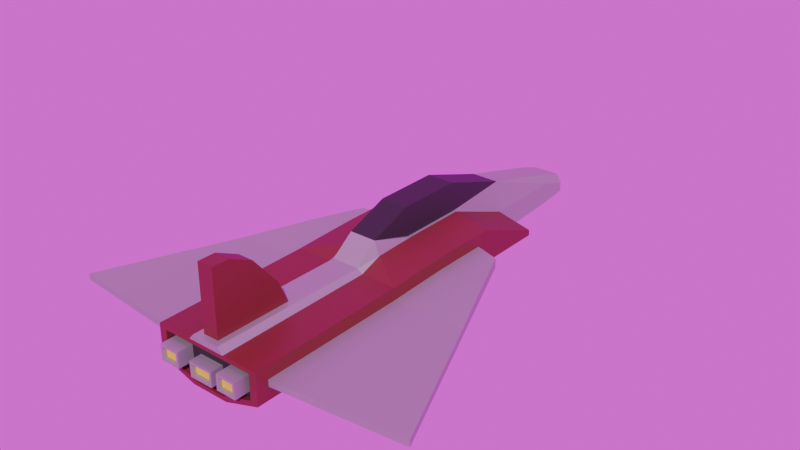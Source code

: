 # Source: PlayerShip1.blend  (saved by Blender 4.3.34; exported with 4.5.12 LTS)
import bpy
from mathutils import Matrix  # noqa: F401  (used for matrix-valued properties, if any)

bpy.ops.wm.read_factory_settings(use_empty=True)
scene = bpy.context.scene
scene.name = 'Scene'

# ---- collections
col_utils = bpy.data.collections.new('Utils'); scene.collection.children.link(col_utils)
col_working = bpy.data.collections.new('Working'); scene.collection.children.link(col_working)

# ---- images (referenced by path relative to the original .blend; pixels are not part of the script)
import os
ASSET_DIR = os.environ.get("B2B_ASSET_DIR", "")  # directory of the original .blend (textures are referenced by path, not embedded)
HERE = os.path.dirname(os.path.abspath(__file__))  # packed textures are extracted next to this script under _unpacked/

def load_image(name, relpath, width, height, colorspace="sRGB"):
    """Load a texture the original file referenced (path relative to the .blend, or extracted next to this script)."""
    p = next((c for c in (os.path.join(HERE, relpath), os.path.join(ASSET_DIR, relpath)) if relpath and os.path.exists(c)), "")
    if p:
        img = bpy.data.images.load(p, check_existing=True)
        img.name = name
    else:  # same state as the original file: an image datablock whose file is absent (Cycles renders it pink)
        img = bpy.data.images.new(name, width, height)
        img.source = "FILE"
        img.filepath = "//" + (relpath or name)
    img.colorspace_settings.name = colorspace
    return img
img_pretoria_gardens_4k_exr = load_image('pretoria_gardens_4k.exr', 'pretoria_gardens_4k.exr', 1024, 1024, 'Linear Rec.709')

# ---- materials (node trees are filled in below, after node groups)
mat_white_metal = bpy.data.materials.new('White Metal')
mat_white_metal.use_backface_culling = True
mat_white_metal.diffuse_color = (1.0, 1.0, 1.0, 1.0)
mat_black_metal = bpy.data.materials.new('Black Metal')
mat_black_metal.alpha_threshold = 0.0
mat_black_metal.roughness = 0.5
mat_black_metal.line_color = (0.0, 0.0, 0.0, 1.0)
mat_glow = bpy.data.materials.new('Glow')
mat_red_metal_001 = bpy.data.materials.new('Red Metal.001')

# ---- material node trees
mat_white_metal.use_nodes = True; mat_white_metal.node_tree.nodes.clear()
_N = mat_white_metal.node_tree.nodes; _L = mat_white_metal.node_tree.links
n0 = _N.new('ShaderNodeBsdfPrincipled'); n0.name = 'Principled BSDF'; n0.location = (10, 300)
n0.inputs[0].default_value = (0.403, 0.403, 0.403, 1.0)
n0.inputs[1].default_value = 0.5909
n0.inputs[2].default_value = 0.5818
n1 = _N.new('ShaderNodeOutputMaterial'); n1.name = 'Material Output'; n1.location = (300, 300)
_L.new(n0.outputs[0], n1.inputs[0])
n1.is_active_output = True
mat_black_metal.use_nodes = True; mat_black_metal.node_tree.nodes.clear()
_N = mat_black_metal.node_tree.nodes; _L = mat_black_metal.node_tree.links
n0 = _N.new('ShaderNodeOutputMaterial'); n0.name = 'Material Output'; n0.location = (300, 300)
n1 = _N.new('ShaderNodeBsdfPrincipled'); n1.name = 'Principled BSDF'; n1.location = (10, 300)
n1.inputs[0].default_value = (0.02356, 0.02356, 0.02356, 1.0)
n1.inputs[3].default_value = 1.45
_L.new(n1.outputs[0], n0.inputs[0])
n0.is_active_output = True
mat_glow.use_nodes = True; mat_glow.node_tree.nodes.clear()
_N = mat_glow.node_tree.nodes; _L = mat_glow.node_tree.links
n0 = _N.new('ShaderNodeBsdfPrincipled'); n0.name = 'Principled BSDF'; n0.location = (10, 300)
n0.inputs[0].default_value = (0.8004, 0.7902, 0.009103, 1.0)
n1 = _N.new('ShaderNodeOutputMaterial'); n1.name = 'Material Output'; n1.location = (300, 300)
_L.new(n0.outputs[0], n1.inputs[0])
n1.is_active_output = True
mat_red_metal_001.use_nodes = True; mat_red_metal_001.node_tree.nodes.clear()
_N = mat_red_metal_001.node_tree.nodes; _L = mat_red_metal_001.node_tree.links
n0 = _N.new('ShaderNodeBsdfPrincipled'); n0.name = 'Principled BSDF'; n0.location = (10, 300)
n0.inputs[0].default_value = (0.1682, 0.02611, 0.01904, 1.0)
n1 = _N.new('ShaderNodeOutputMaterial'); n1.name = 'Material Output'; n1.location = (300, 300)
_L.new(n0.outputs[0], n1.inputs[0])
n1.is_active_output = True

# ---- world
world_world = bpy.data.worlds.new('World'); scene.world = world_world
world_world.use_nodes = True; world_world.node_tree.nodes.clear()
_N = world_world.node_tree.nodes; _L = world_world.node_tree.links
n0 = _N.new('ShaderNodeOutputWorld'); n0.name = 'World Output'; n0.location = (300, 300)
n1 = _N.new('ShaderNodeBackground'); n1.name = 'Background'; n1.location = (10, 300)
n2 = _N.new('ShaderNodeTexEnvironment'); n2.name = 'Environment Texture'; n2.location = (-288, 277)
n2.image = img_pretoria_gardens_4k_exr
_L.new(n1.outputs[0], n0.inputs[0])
_L.new(n2.outputs[0], n1.inputs[0])
n0.is_active_output = True
world_world.color = (0.05088, 0.05088, 0.05088)
world_world.sun_shadow_jitter_overblur = 0.0

# ---- meshes
me_cube = bpy.data.meshes.new('Cube')
me_cube.from_pydata([(0.8851, -1.832, -0.4807), (0.8851, -1.827, -0.3587), (0.3048, -1.464, -0.02538), (0.8851, -4.208, -0.4807), (0.3048, 1.464, -0.4501), (0.2219, 1.464, 0.05811), (0.3048, -0.777, -0.00337), (0.3048, 0.2981, -0.00337), (0.2219, 0.2981, 0.4501), (0.2219, -0.777, 0.4501), (0.3048, 1.464, -0.8704), (0.3048, 0.2981, -0.8704), (0.3048, -1.464, -0.8704), (0.3048, -0.777, -0.8704), (0.8851, -4.208, -0.3757), (0.3048, 2.843, -0.4501), (0.2219, 2.843, -0.3055), (0.3048, 2.843, -0.7916), (0.3048, 3.286, -0.5944), (0.2219, 3.286, -0.4498), (0.3048, 3.286, -0.7407), (0.1261, -4.311, -0.08254), (0.2456, -4.407, -0.2397), (0.2358, -4.407, -0.8088), (0.1261, -3.079, -0.08254), (0.3048, -1.832, -0.1598), (0.3048, -1.832, -0.8704), (0.8851, -1.464, -0.4807), (0.8851, 1.464, -0.6797), (0.2219, -4.407, -0.08254), (0.8851, -0.777, -0.4807), (0.1261, -4.311, 0.288), (0.1261, -3.246, 0.288), (0.1261, -4.311, 0.7727), (0.1261, -3.651, 0.7727), (0.1261, -4.311, 0.9518), (0.1261, -4.027, 0.9518), (0.8851, 0.09911, -0.4807), (0.2214, -1.464, 0.1902), (0.2633, 0.2981, -2.98e-08), (0.2633, -0.777, -2.98e-08), (0.8851, -0.7738, -0.3214), (0.8851, -1.456, -0.3433), (0.8851, 1.464, -0.5895), (0.8851, 0.09911, -0.3214), (0.2246, -1.832, -0.09304), (0.8851, -1.464, -0.6797), (0.8851, -1.832, -0.6797), (0.7643, -4.407, -0.2397), (0.8851, -1.832, -0.1598), (0.7643, -4.407, -0.6351), (0.8851, -1.464, -0.1444), (0.8851, -0.777, -0.6797), (0.8851, 0.2981, -0.6797), (0.8851, 0.2981, -0.1224), (0.8851, -0.777, -0.1224), (2.032, -1.812, -0.3587), (2.034, -1.816, -0.4807), (1.89, -1.47, -0.3433), (1.893, -1.477, -0.4807), (1.628, -0.8398, -0.3214), (1.629, -0.8428, -0.4807), (2.947, -4.011, -0.3757), (2.947, -4.011, -0.4807), (1.292, -0.03387, -0.4807), (1.292, -0.03387, -0.3214), (0.0, 0.2981, 0.4501), (0.0, -0.777, 0.4501), (0.0, 1.464, -0.8704), (0.0, -1.464, -0.8704), (0.0, 0.2981, -0.8704), (0.0, -0.777, -0.8704), (0.0, 2.843, -0.7916), (0.0, 3.286, -0.5944), (0.0, 3.286, -0.4498), (0.0, 3.286, -0.7407), (0.0, -4.407, -0.1781), (0.0, -4.407, -0.8704), (0.0, -1.832, -0.8704), (0.0, -4.311, -0.08254), (0.0, -3.079, -0.08254), (0.0, -4.311, 0.288), (0.0, -3.246, 0.288), (0.0, -4.311, 0.7727), (0.0, -3.651, 0.7727), (0.0, -4.311, 0.9518), (0.0, -4.027, 0.9518), (-0.0009022, 1.464, 0.0571), (0.0, -1.464, 0.1902), (-0.002458, 2.843, -0.3066), (0.000543, -4.407, -0.08779), (0.0, -1.832, -0.09304), (0.3048, -4.407, -0.1781), (0.0, -4.407, -0.2397), (0.3048, -4.407, -0.8704), (0.0, -4.407, -0.8088), (0.8851, -4.407, -0.1781), (0.8851, -4.407, -0.6797), (0.3579, -4.327, -0.3235), (0.3554, -4.327, -0.5724), (0.0, -4.327, -0.4046), (0.0, -4.327, -0.644), (0.6805, -4.327, -0.3235), (0.6805, -4.327, -0.5744), (0.2004, -4.327, -0.4046), (0.192, -4.327, -0.644), (0.7643, -4.327, -0.2397), (0.7643, -4.327, -0.6351), (0.3947, -4.58, -0.3606), (0.3929, -4.58, -0.5356), (0.6434, -4.58, -0.3606), (0.6434, -4.58, -0.5371), (0.3579, -4.58, -0.3235), (0.3554, -4.58, -0.5724), (0.6805, -4.58, -0.3235), (0.6805, -4.58, -0.5744), (0.3947, -4.517, -0.3606), (0.3929, -4.517, -0.5356), (0.6434, -4.517, -0.3606), (0.6434, -4.517, -0.5371), (0.2456, -4.327, -0.2397), (0.2358, -4.327, -0.8088), (0.0, -4.327, -0.2397), (0.0, -4.327, -0.8088), (0.0, -4.528, -0.4395), (0.0, -4.528, -0.609), (0.1642, -4.528, -0.4395), (0.1583, -4.528, -0.609), (0.2004, -4.528, -0.4046), (0.192, -4.528, -0.644), (0.0, -4.528, -0.4046), (0.0, -4.528, -0.644), (0.0, -4.461, -0.4395), (0.0, -4.461, -0.609), (0.1642, -4.461, -0.4395), (0.1583, -4.461, -0.609)], [], [(5, 4, 15, 16), (40, 9, 38), (2, 25, 49, 51), (5, 8, 39), (39, 8, 9, 40), (71, 13, 12, 69), (68, 10, 11, 70), (70, 11, 13, 71), (11, 10, 28, 53), (48, 22, 120, 106), (4, 10, 17, 15), (87, 5, 16, 89), (10, 4, 43, 28), (4, 7, 54, 43), (73, 18, 20, 75), (89, 16, 19, 74), (12, 13, 52, 46), (15, 17, 20, 18), (16, 15, 18, 19), (7, 6, 55, 54), (26, 12, 46, 47), (78, 26, 94, 77), (6, 2, 51, 55), (25, 92, 96, 49), (69, 12, 26, 78), (14, 3, 63, 62), (24, 21, 29, 45), (80, 24, 45, 91), (31, 32, 34, 33), (79, 21, 31, 81), (21, 24, 32, 31), (81, 31, 33, 83), (83, 33, 35, 85), (33, 34, 36, 35), (2, 38, 45, 25), (37, 44, 65, 64), (0, 27, 59, 57), (25, 45, 29, 92), (43, 54, 53, 28), (73, 74, 19, 18), (7, 39, 40, 6), (4, 5, 39, 7), (6, 40, 38, 2), (42, 1, 56, 58), (94, 26, 47, 97), (13, 11, 53, 52), (27, 0, 47, 46), (14, 1, 49, 96), (0, 3, 97, 47), (1, 42, 51, 49), (3, 14, 96, 97), (37, 30, 52, 53), (30, 27, 46, 52), (44, 37, 53, 54), (41, 44, 54, 55), (42, 41, 55, 51), (59, 58, 56, 57), (57, 56, 62, 63), (60, 58, 59, 61), (65, 60, 61, 64), (1, 14, 62, 56), (44, 41, 60, 65), (30, 37, 64, 61), (3, 0, 57, 63), (41, 42, 58, 60), (27, 30, 61, 59), (92, 29, 90, 76), (34, 84, 86, 36), (36, 86, 85, 35), (32, 82, 84, 34), (21, 79, 90, 29), (38, 88, 91, 45), (50, 48, 106, 107), (10, 68, 72, 17), (17, 72, 75, 20), (24, 80, 82, 32), (8, 66, 67, 9), (5, 87, 66, 8), (9, 67, 88, 38), (93, 22, 92, 76), (23, 95, 77, 94), (22, 48, 96, 92), (50, 23, 94, 97), (48, 50, 97, 96), (103, 102, 114, 115), (101, 105, 129, 131), (22, 93, 122, 120), (23, 50, 107, 121), (95, 23, 121, 123), (99, 98, 120, 121), (98, 102, 106, 120), (103, 99, 121, 107), (102, 103, 107, 106), (109, 111, 119, 117), (102, 98, 112, 114), (99, 103, 115, 113), (98, 99, 113, 112), (109, 108, 112, 113), (108, 110, 114, 112), (111, 109, 113, 115), (110, 111, 115, 114), (116, 117, 119, 118), (108, 109, 117, 116), (111, 110, 118, 119), (110, 108, 116, 118), (104, 105, 121, 120), (101, 100, 122, 123), (100, 104, 120, 122), (105, 101, 123, 121), (126, 124, 132, 134), (104, 100, 130, 128), (105, 104, 128, 129), (126, 127, 129, 128), (134, 132, 133, 135), (127, 126, 134, 135), (125, 127, 135, 133), (128, 130, 124, 126), (129, 127, 125, 131)])
me_cube.polygons.foreach_set('material_index', [0, 1, 3, 1, 1, 0, 0, 0, 3, 3, 0, 0, 3, 3, 0, 0, 3, 0, 0, 3, 3, 0, 3, 3, 0, 0, 0, 0, 3, 3, 3, 3, 3, 3, 0, 0, 0, 0, 3, 0, 0, 0, 0, 0, 3, 3, 3, 3, 3, 3, 3, 3, 3, 3, 3, 3, 0, 0, 0, 0, 0, 0, 0, 0, 0, 0, 0, 3, 3, 3, 0, 0, 3, 0, 0, 3, 1, 1, 1, 3, 3, 3, 3, 3, 0, 0, 3, 3, 3, 1, 1, 1, 1, 0, 0, 0, 0, 0, 0, 0, 0, 2, 0, 0, 0, 1, 0, 1, 1, 0, 0, 0, 0, 2, 0, 0, 0, 0])
_uv = me_cube.uv_layers.new(name='UVMap')
_uv.uv.foreach_set('vector', [0.5, 0.5, 0.375, 0.5, 0.375, 0.5, 0.5, 0.5, 0.5, 0.6667, 0.625, 0.6667, 0.5, 0.75, 0.375, 0.75, 0.375, 0.75, 0.375, 0.75, 0.375, 0.75, 0.625, 0.5, 0.625, 0.5833, 0.5, 0.5833, 0.5, 0.5833, 0.625, 0.5833, 0.625, 0.6667, 0.5, 0.6667, 0.25, 0.6667, 0.375, 0.6667, 0.375, 0.75, 0.25, 0.75, 0.25, 0.5, 0.375, 0.5, 0.375, 0.5833, 0.25, 0.5833, 0.25, 0.5833, 0.375, 0.5833, 0.375, 0.6667, 0.25, 0.6667, 0.375, 0.5833, 0.375, 0.5, 0.375, 0.5, 0.375, 0.5833, 0.375, 0.75, 0.375, 0.75, 0.375, 0.75, 0.375, 0.75, 0.375, 0.5, 0.375, 0.5, 0.375, 0.5, 0.375, 0.5, 0.75, 0.5, 0.625, 0.5, 0.625, 0.5, 0.75, 0.5, 0.375, 0.5, 0.375, 0.5, 0.375, 0.5, 0.375, 0.5, 0.375, 0.5, 0.375, 0.5833, 0.375, 0.5833, 0.375, 0.5, 0.375, 0.375, 0.375, 0.5, 0.375, 0.5, 0.375, 0.375, 0.75, 0.5, 0.625, 0.5, 0.625, 0.5, 0.75, 0.5, 0.375, 0.75, 0.375, 0.6667, 0.375, 0.6667, 0.375, 0.75, 0.375, 0.5, 0.375, 0.5, 0.375, 0.5, 0.375, 0.5, 0.5, 0.5, 0.375, 0.5, 0.375, 0.5, 0.5, 0.5, 0.375, 0.5833, 0.375, 0.6667, 0.375, 0.6667, 0.375, 0.5833, 0.375, 0.75, 0.375, 0.75, 0.375, 0.75, 0.375, 0.75, 0.25, 0.75, 0.375, 0.75, 0.375, 0.75, 0.25, 0.75, 0.375, 0.6667, 0.375, 0.75, 0.375, 0.75, 0.375, 0.6667, 0.375, 0.75, 0.375, 0.75, 0.375, 0.75, 0.375, 0.75, 0.25, 0.75, 0.375, 0.75, 0.375, 0.75, 0.25, 0.75, 0.375, 0.75, 0.375, 0.75, 0.375, 0.75, 0.375, 0.75, 0.679, 0.75, 0.679, 0.75, 0.625, 0.75, 0.625, 0.75, 0.75, 0.75, 0.679, 0.75, 0.625, 0.75, 0.75, 0.75, 0.679, 0.75, 0.679, 0.75, 0.679, 0.75, 0.679, 0.75, 0.75, 0.75, 0.679, 0.75, 0.679, 0.75, 0.75, 0.75, 0.679, 0.75, 0.679, 0.75, 0.679, 0.75, 0.679, 0.75, 0.75, 0.75, 0.679, 0.75, 0.679, 0.75, 0.75, 0.75, 0.75, 0.75, 0.679, 0.75, 0.679, 0.75, 0.75, 0.75, 0.679, 0.75, 0.679, 0.75, 0.679, 0.75, 0.679, 0.75, 0.375, 0.75, 0.5, 0.75, 0.5, 0.75, 0.375, 0.75, 0.375, 0.5988, 0.375, 0.5988, 0.375, 0.5988, 0.375, 0.5988, 0.375, 0.75, 0.375, 0.75, 0.375, 0.75, 0.375, 0.75, 0.375, 0.75, 0.5, 0.75, 0.5, 0.75, 0.375, 0.75, 0.375, 0.5, 0.375, 0.5833, 0.375, 0.5833, 0.375, 0.5, 0.375, 0.375, 0.5, 0.375, 0.5, 0.5, 0.375, 0.5, 0.375, 0.5833, 0.5, 0.5833, 0.5, 0.6667, 0.375, 0.6667, 0.375, 0.5, 0.5, 0.5, 0.5, 0.5833, 0.375, 0.5833, 0.375, 0.6667, 0.5, 0.6667, 0.5, 0.75, 0.375, 0.75, 0.375, 0.7491, 0.375, 0.75, 0.375, 0.75, 0.375, 0.7491, 0.375, 0.75, 0.375, 0.75, 0.375, 0.75, 0.375, 0.75, 0.375, 0.6667, 0.375, 0.5833, 0.375, 0.5833, 0.375, 0.6667, 0.375, 0.75, 0.375, 0.75, 0.375, 0.75, 0.375, 0.75, 0.375, 0.75, 0.375, 0.75, 0.375, 0.75, 0.375, 0.75, 0.375, 0.75, 0.375, 0.75, 0.375, 0.75, 0.375, 0.75, 0.375, 0.75, 0.375, 0.7491, 0.375, 0.75, 0.375, 0.75, 0.375, 0.75, 0.375, 0.75, 0.375, 0.75, 0.375, 0.75, 0.375, 0.5988, 0.375, 0.6667, 0.375, 0.6667, 0.375, 0.5833, 0.375, 0.6667, 0.375, 0.75, 0.375, 0.75, 0.375, 0.6667, 0.375, 0.5988, 0.375, 0.5988, 0.375, 0.5833, 0.375, 0.5833, 0.375, 0.6663, 0.375, 0.5988, 0.375, 0.5833, 0.375, 0.6667, 0.375, 0.7491, 0.375, 0.6663, 0.375, 0.6667, 0.375, 0.75, 0.375, 0.75, 0.375, 0.7491, 0.375, 0.75, 0.375, 0.75, 0.375, 0.75, 0.375, 0.75, 0.375, 0.75, 0.375, 0.75, 0.375, 0.6663, 0.375, 0.7491, 0.375, 0.75, 0.375, 0.6667, 0.375, 0.5988, 0.375, 0.6663, 0.375, 0.6667, 0.375, 0.5988, 0.375, 0.75, 0.375, 0.75, 0.375, 0.75, 0.375, 0.75, 0.375, 0.5988, 0.375, 0.6663, 0.375, 0.6663, 0.375, 0.5988, 0.375, 0.6667, 0.375, 0.5988, 0.375, 0.5988, 0.375, 0.6667, 0.375, 0.75, 0.375, 0.75, 0.375, 0.75, 0.375, 0.75, 0.375, 0.6663, 0.375, 0.7491, 0.375, 0.7491, 0.375, 0.6663, 0.375, 0.75, 0.375, 0.6667, 0.375, 0.6667, 0.375, 0.75, 0.375, 0.75, 0.5, 0.75, 0.5, 0.875, 0.375, 0.875, 0.679, 0.75, 0.75, 0.75, 0.75, 0.75, 0.679, 0.75, 0.679, 0.75, 0.75, 0.75, 0.75, 0.75, 0.679, 0.75, 0.679, 0.75, 0.75, 0.75, 0.75, 0.75, 0.679, 0.75, 0.679, 0.75, 0.75, 0.75, 0.75, 0.75, 0.625, 0.75, 0.625, 0.75, 0.75, 0.75, 0.75, 0.75, 0.625, 0.75, 0.375, 0.75, 0.375, 0.75, 0.375, 0.75, 0.375, 0.75, 0.375, 0.5, 0.25, 0.5, 0.25, 0.5, 0.375, 0.5, 0.375, 0.5, 0.25, 0.5, 0.25, 0.5, 0.375, 0.5, 0.679, 0.75, 0.75, 0.75, 0.75, 0.75, 0.679, 0.75, 0.625, 0.5833, 0.75, 0.5833, 0.75, 0.6667, 0.625, 0.6667, 0.625, 0.5, 0.75, 0.5, 0.75, 0.5833, 0.625, 0.5833, 0.625, 0.6667, 0.75, 0.6667, 0.75, 0.75, 0.625, 0.75, 0.375, 0.8497, 0.375, 0.75, 0.375, 0.75, 0.375, 0.875, 0.375, 0.75, 0.375, 0.8497, 0.375, 0.875, 0.375, 0.75, 0.375, 0.75, 0.375, 0.75, 0.375, 0.75, 0.375, 0.75, 0.375, 0.75, 0.375, 0.75, 0.375, 0.75, 0.375, 0.75, 0.375, 0.75, 0.375, 0.75, 0.375, 0.75, 0.375, 0.75, 0.375, 0.75, 0.375, 0.75, 0.375, 0.75, 0.375, 0.75, 0.375, 0.831, 0.375, 0.7687, 0.375, 0.7687, 0.375, 0.831, 0.375, 0.75, 0.375, 0.8497, 0.375, 0.8497, 0.375, 0.75, 0.375, 0.75, 0.375, 0.75, 0.375, 0.75, 0.375, 0.75, 0.375, 0.8497, 0.375, 0.75, 0.375, 0.75, 0.375, 0.8497, 0.375, 0.75, 0.375, 0.75, 0.375, 0.75, 0.375, 0.75, 0.375, 0.75, 0.375, 0.75, 0.375, 0.75, 0.375, 0.75, 0.375, 0.75, 0.375, 0.75, 0.375, 0.75, 0.375, 0.75, 0.375, 0.75, 0.375, 0.75, 0.375, 0.75, 0.375, 0.75, 0.375, 0.75, 0.375, 0.75, 0.375, 0.75, 0.375, 0.75, 0.375, 0.75, 0.375, 0.75, 0.375, 0.75, 0.375, 0.75, 0.375, 0.75, 0.375, 0.75, 0.375, 0.75, 0.375, 0.75, 0.375, 0.75, 0.375, 0.75, 0.375, 0.75, 0.375, 0.75, 0.375, 0.75, 0.375, 0.75, 0.375, 0.75, 0.375, 0.75, 0.375, 0.75, 0.375, 0.75, 0.375, 0.75, 0.375, 0.75, 0.375, 0.75, 0.375, 0.75, 0.375, 0.75, 0.375, 0.75, 0.375, 0.75, 0.375, 0.75, 0.375, 0.75, 0.375, 0.75, 0.375, 0.75, 0.375, 0.75, 0.375, 0.75, 0.375, 0.75, 0.375, 0.75, 0.375, 0.75, 0.375, 0.75, 0.375, 0.75, 0.375, 0.75, 0.375, 0.75, 0.375, 0.75, 0.375, 0.75, 0.375, 0.75, 0.375, 0.75, 0.375, 0.75, 0.375, 0.75, 0.375, 0.7682, 0.375, 0.7687, 0.375, 0.75, 0.375, 0.75, 0.375, 0.831, 0.375, 0.8316, 0.375, 0.8497, 0.375, 0.8497, 0.375, 0.8316, 0.375, 0.7682, 0.375, 0.75, 0.375, 0.8497, 0.375, 0.7687, 0.375, 0.831, 0.375, 0.8497, 0.375, 0.75, 0.375, 0.7794, 0.375, 0.8204, 0.375, 0.8204, 0.375, 0.7794, 0.375, 0.7682, 0.375, 0.8316, 0.375, 0.8316, 0.375, 0.7682, 0.375, 0.7687, 0.375, 0.7682, 0.375, 0.7682, 0.375, 0.7687, 0.375, 0.7794, 0.375, 0.7799, 0.375, 0.7687, 0.375, 0.7682, 0.375, 0.7794, 0.375, 0.8204, 0.375, 0.8198, 0.375, 0.7799, 0.375, 0.7799, 0.375, 0.7794, 0.375, 0.7794, 0.375, 0.7799, 0.375, 0.8198, 0.375, 0.7799, 0.375, 0.7799, 0.375, 0.8198, 0.375, 0.7682, 0.375, 0.8316, 0.375, 0.8204, 0.375, 0.7794, 0.375, 0.7687, 0.375, 0.7799, 0.375, 0.8198, 0.375, 0.831])
me_cube.materials.append(mat_white_metal)
me_cube.materials.append(mat_black_metal)
me_cube.materials.append(mat_glow)
me_cube.materials.append(mat_red_metal_001)
me_cube.update()

# ---- objects
ob_shipmesh = bpy.data.objects.new('ShipMesh', me_cube)

# ---- transforms, parenting, visibility, modifiers, constraints
ob_shipmesh.location = (0.0, 0.0, 0.1459)
ob_shipmesh.scale = (0.2041, 0.2041, 0.2041)
_m = ob_shipmesh.modifiers.new('Mirror', 'MIRROR')
_m.use_clip = True

# ---- collection membership
col_working.objects.link(ob_shipmesh)

# ---- scene / render settings (as saved in the file)
scene.frame_start = 1; scene.frame_end = 250; scene.frame_set(1)
scene.render.engine = 'BLENDER_EEVEE_NEXT'
scene.render.compositor_device = 'GPU'
scene.cycles.time_limit = 30.0
scene.eevee.use_raytracing = True
bpy.context.view_layer.update()

# ---- added for rendering (the .blend has no active camera and no usable light): camera, sun
cam_auto = bpy.data.cameras.new('AutoCamera')
cam_auto.lens = 50.0
cam_auto.sensor_width = 36.0
cam_auto.clip_end = 1000.0
ob_auto_camera = bpy.data.objects.new('AutoCamera', cam_auto)
scene.collection.objects.link(ob_auto_camera)
ob_auto_camera.location = (1.88808, -2.39779, 1.66471)
ob_auto_camera.rotation_euler = (1.09748, -7.21219e-08, 0.694738)
scene.camera = ob_auto_camera
light_auto_sun = bpy.data.lights.new('AutoSun', 'SUN')
light_auto_sun.energy = 3.0
light_auto_sun.angle = 0.0523599
ob_auto_sun = bpy.data.objects.new('AutoSun', light_auto_sun)
scene.collection.objects.link(ob_auto_sun)
ob_auto_sun.rotation_euler = (0.872665, 0.174533, 0.523599)
bpy.context.view_layer.update()
